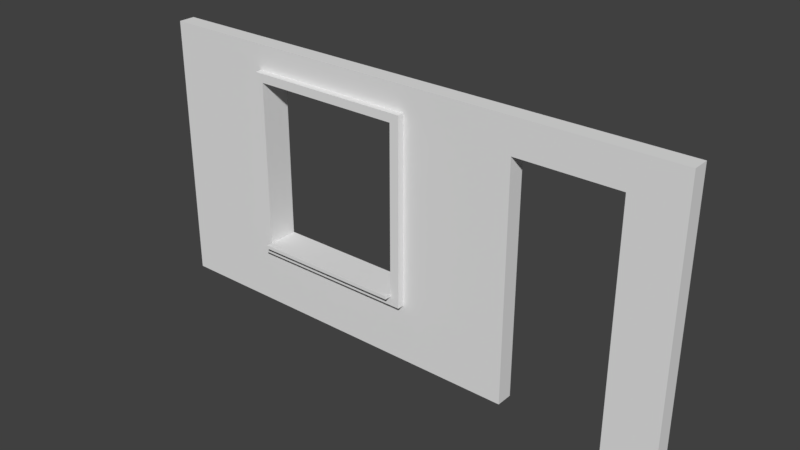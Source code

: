 # Source: SM_Wall_Outdoor_Shutters_8x8x0.25.blend  (saved by Blender 2.79.0; exported with 4.5.12 LTS)
import bpy
from mathutils import Matrix  # noqa: F401  (used for matrix-valued properties, if any)

bpy.ops.wm.read_factory_settings(use_empty=True)
scene = bpy.context.scene
scene.name = 'Scene'

# ---- collections
col_collection_1 = bpy.data.collections.new('Collection 1'); scene.collection.children.link(col_collection_1)

# ---- world
world_world = bpy.data.worlds.new('World'); scene.world = world_world
world_world.color = (0.05088, 0.05088, 0.05088)
world_world.use_sun_shadow = False
world_world.sun_shadow_jitter_overblur = 0.0
world_world.cycles.sampling_method = 'MANUAL'

# ---- meshes
me_vert = bpy.data.meshes.new('Vert')
me_vert.from_pydata([(0.9543, 0.005729, 7.65e-05), (0.9543, 4.006, 7.65e-05), (3.954, 0.005729, 7.65e-05), (3.954, 4.006, 7.65e-05), (0.9543, 2.006, 7.65e-05), (3.954, 2.006, 7.65e-05), (3.204, 0.005729, -0.2499), (2.454, 4.006, 7.65e-05), (2.454, 0.005729, 7.65e-05), (0.9543, 1.006, 7.65e-05), (0.9543, 3.006, 7.65e-05), (0.9543, 4.006, -0.2499), (0.9543, 2.506, -0.2499), (3.954, 1.006, 7.65e-05), (3.954, 3.006, 7.65e-05), (3.954, 4.006, -0.2499), (1.704, 1.056, 0.2002), (1.704, 4.006, -0.2499), (1.704, 4.006, 7.65e-05), (3.204, 0.005729, 7.65e-05), (0.9543, 0.5057, 7.65e-05), (4.704, 4.006, 7.65e-05), (0.9543, 2.506, 7.65e-05), (4.704, 4.006, -0.2499), (3.954, 0.5057, 7.65e-05), (3.954, 2.506, 7.65e-05), (4.704, 0.005729, 7.65e-05), (3.204, 4.006, 7.65e-05), (1.704, 0.005729, 7.65e-05), (0.9543, 1.506, 7.65e-05), (0.9543, 3.506, 7.65e-05), (4.704, 2.006, 7.65e-05), (1.704, 2.006, 7.65e-05), (3.954, 1.506, 7.65e-05), (3.954, 3.506, 7.65e-05), (1.704, 3.006, 7.65e-05), (2.454, 3.506, 7.65e-05), (1.704, 1.006, 0.2002), (1.704, 1.006, 7.65e-05), (2.454, 0.5057, 7.65e-05), (0.9543, 0.005729, -0.2499), (4.704, 1.006, 7.65e-05), (4.704, 3.006, 7.65e-05), (4.704, 3.506, 7.65e-05), (4.704, 2.506, 7.65e-05), (4.704, 1.506, 7.65e-05), (4.704, 0.5057, 7.65e-05), (1.704, 1.506, 7.65e-05), (1.704, 0.5057, 7.65e-05), (3.204, 0.5057, 7.65e-05), (1.704, 3.506, 7.65e-05), (1.704, 2.506, 7.65e-05), (0.9543, 0.5057, -0.2499), (3.204, 3.506, 7.65e-05), (3.954, 0.005729, -0.2499), (0.9543, 2.006, -0.2499), (3.954, 0.5057, -0.2499), (3.954, 2.506, -0.2499), (3.954, 2.006, -0.2499), (3.204, 4.006, -0.2499), (2.454, 4.006, -0.2499), (1.704, 0.005729, -0.2499), (2.454, 0.005729, -0.2499), (0.9543, 1.506, -0.2499), (0.9543, 1.006, -0.2499), (0.9543, 3.506, -0.2499), (0.9543, 3.006, -0.2499), (3.954, 1.506, -0.2499), (3.954, 1.006, -0.2499), (3.954, 3.506, -0.2499), (3.954, 3.006, -0.2499), (3.204, 1.006, -0.2499), (1.704, 1.006, -0.2499), (2.454, 1.006, -0.2499), (2.454, 0.5057, -0.2499), (4.704, 0.005729, -0.2499), (4.704, 2.006, -0.2499), (1.704, 2.006, -0.2499), (1.704, 3.006, -0.2499), (2.454, 3.506, -0.2499), (4.704, 1.006, -0.2499), (4.704, 3.006, -0.2499), (4.704, 3.487, -0.2499), (4.704, 2.506, -0.2499), (4.704, 1.506, -0.2499), (4.704, 0.5057, -0.2499), (1.704, 1.506, -0.2499), (1.704, 0.5057, -0.2499), (3.204, 0.5057, -0.2499), (1.704, 3.506, -0.2499), (1.704, 2.506, -0.2499), (3.204, 3.506, -0.2499), (0.9543, 0.8718, 7.65e-05), (3.954, 0.8718, 7.65e-05), (2.454, 0.8718, 7.65e-05), (3.954, 0.8718, -0.2499), (4.704, 0.8718, 7.65e-05), (1.704, 0.8718, 7.65e-05), (3.204, 0.8718, 7.65e-05), (0.9543, 0.8718, -0.2499), (2.454, 0.8718, -0.2499), (4.704, 0.8718, -0.2499), (1.704, 0.8718, -0.2499), (3.204, 0.8718, -0.2499), (0.9543, 3.635, -0.2499), (0.9543, 3.635, 7.65e-05), (3.954, 3.635, 7.65e-05), (2.454, 3.635, 7.65e-05), (4.704, 3.635, 7.65e-05), (1.704, 3.635, 7.65e-05), (3.204, 3.635, 7.65e-05), (3.954, 3.635, -0.2499), (2.454, 3.635, -0.2499), (4.704, 3.616, -0.2499), (1.704, 3.635, -0.2499), (3.204, 3.635, -0.2499), (1.582, 4.006, 7.65e-05), (1.582, 0.005729, -0.2499), (1.582, 0.005729, 7.65e-05), (1.582, 2.006, 7.65e-05), (1.582, 3.006, 7.65e-05), (1.582, 1.006, 7.65e-05), (1.582, 4.006, -0.2499), (1.582, 1.506, 7.65e-05), (1.582, 0.5057, 7.65e-05), (1.582, 3.506, 7.65e-05), (1.582, 2.506, 7.65e-05), (1.582, 2.006, -0.2499), (1.582, 3.006, -0.2499), (1.582, 1.006, -0.2499), (1.582, 1.506, -0.2499), (1.582, 0.5057, -0.2499), (1.582, 3.506, -0.2499), (1.582, 2.506, -0.2499), (1.582, 0.8718, -0.2499), (1.582, 0.8718, 7.65e-05), (1.582, 3.635, 7.65e-05), (1.582, 3.635, -0.2499), (4.092, 4.006, 7.65e-05), (4.092, 2.006, -0.2499), (4.092, 0.005729, 7.65e-05), (4.092, 2.006, 7.65e-05), (4.092, 0.005729, -0.2499), (4.092, 1.006, 7.65e-05), (4.092, 3.006, 7.65e-05), (4.092, 4.006, -0.2499), (4.092, 3.506, 7.65e-05), (4.092, 2.506, 7.65e-05), (4.092, 1.506, 7.65e-05), (4.092, 0.5057, 7.65e-05), (4.092, 1.006, -0.2499), (4.092, 3.006, -0.2499), (4.092, 3.506, -0.2499), (4.092, 2.506, -0.2499), (4.092, 1.506, -0.2499), (4.092, 0.5057, -0.2499), (4.092, 0.8718, -0.2499), (4.092, 0.8718, 7.65e-05), (4.092, 3.635, 7.65e-05), (4.092, 3.635, -0.2499), (3.954, 2.506, 0.1002), (3.954, 2.006, 0.1002), (3.954, 1.506, 0.1002), (3.954, 1.006, 0.1002), (3.954, 3.506, 0.1002), (3.954, 3.006, 0.1002), (3.204, 1.006, 0.1002), (1.704, 1.006, 0.1002), (2.454, 1.006, 0.1002), (1.582, 2.006, 0.1002), (1.704, 2.006, 0.1002), (3.954, 3.635, 0.1002), (1.582, 3.006, 0.1002), (1.704, 3.006, 0.1002), (2.454, 3.635, 0.1002), (2.454, 3.506, 0.1002), (1.582, 1.006, 0.1002), (1.582, 1.506, 0.1002), (1.704, 1.506, 0.1002), (1.704, 3.506, 0.1002), (1.582, 3.506, 0.1002), (1.704, 3.635, 0.1002), (1.582, 2.506, 0.1002), (1.704, 2.506, 0.1002), (3.204, 3.506, 0.1002), (3.204, 3.635, 0.1002), (3.954, 0.8718, 0.1002), (2.454, 0.8718, 0.1002), (1.704, 0.8718, 0.1002), (3.204, 0.8718, 0.1002), (4.092, 0.8718, 0.1002), (4.092, 3.635, 0.1002), (1.582, 0.8718, 0.1002), (1.582, 3.635, 0.1002), (4.092, 2.006, 0.1002), (4.092, 1.006, 0.1002), (4.092, 3.006, 0.1002), (4.092, 3.506, 0.1002), (4.092, 2.506, 0.1002), (4.092, 1.506, 0.1002), (3.204, 1.056, -0.2499), (3.954, 1.056, -0.2499), (3.204, 1.056, 7.649e-05), (3.954, 1.056, 7.649e-05), (1.704, 1.056, 7.649e-05), (2.454, 1.056, 7.649e-05), (2.454, 1.056, 0.1002), (1.704, 1.056, 0.1002), (1.704, 1.056, -0.2499), (2.454, 1.056, -0.2499), (3.954, 1.056, 0.1002), (3.204, 1.056, 0.1002), (2.454, 1.056, 0.2002), (2.454, 1.006, 0.2002), (3.204, 1.006, 0.2002), (3.204, 1.056, 0.2002), (3.954, 1.006, 0.2002), (3.954, 1.056, 0.2002), (3.204, 1.006, -0.3499), (3.954, 1.006, -0.3499), (1.704, 1.006, -0.3499), (1.704, 1.056, -0.3499), (3.954, 1.056, -0.3499), (3.204, 1.056, -0.3499), (2.454, 1.006, -0.3499), (2.454, 1.056, -0.3499), (-0.04568, 0.5057, 7.65e-05), (-0.04568, 0.005729, 7.65e-05), (-0.04568, 2.506, 7.65e-05), (-0.04568, 2.006, 7.65e-05), (-0.04568, 1.506, 7.65e-05), (-0.04568, 1.006, 7.65e-05), (-0.04568, 3.506, 7.65e-05), (-0.04568, 3.006, 7.65e-05), (-0.04568, 3.635, -0.2499), (-0.04568, 3.506, -0.2499), (-0.04568, 2.006, -0.2499), (-0.04568, 1.506, -0.2499), (-0.04568, 3.006, -0.2499), (-0.04568, 1.006, -0.2499), (-0.04568, 0.8718, 7.65e-05), (-0.04568, 3.635, 7.65e-05), (-0.04568, 2.506, -0.2499), (-0.04568, 0.5057, -0.2499), (-0.04568, 0.005729, -0.2499), (-0.04568, 0.8718, -0.2499), (-0.04568, 4.006, -0.2499), (-0.04568, 4.006, 7.65e-05), (7.204, 0.005729, 7.65e-05), (7.954, 0.005729, 7.65e-05), (7.954, 3.635, 7.65e-05), (7.954, 4.006, 7.65e-05), (7.954, 1.506, 7.65e-05), (7.954, 2.006, 7.65e-05), (7.204, 2.006, 7.65e-05), (7.954, 2.506, 7.65e-05), (7.954, 3.006, 7.65e-05), (7.954, 0.5057, 7.65e-05), (7.954, 1.006, 7.65e-05), (7.204, 4.006, 7.65e-05), (6.454, 4.006, 7.65e-05), (7.954, 4.006, -0.2499), (7.204, 4.006, -0.2499), (7.954, 0.005729, -0.2499), (7.954, 0.5057, -0.2499), (7.204, 1.006, 7.65e-05), (6.454, 4.006, -0.2499), (7.204, 3.006, 7.65e-05), (7.954, 1.006, -0.2499), (7.954, 3.506, 7.65e-05), (5.704, 4.006, 7.65e-05), (7.954, 2.506, -0.2499), (7.954, 3.006, -0.2499), (7.954, 2.006, -0.2499), (7.204, 2.006, -0.2499), (6.454, 3.635, 7.65e-05), (6.454, 3.506, 7.65e-05), (5.704, 3.506, 7.65e-05), (5.704, 3.006, 7.65e-05), (5.704, 3.635, 7.65e-05), (7.954, 1.506, -0.2499), (5.704, 2.506, 7.65e-05), (5.704, 2.006, 7.65e-05), (7.204, 2.506, 7.65e-05), (5.704, 1.506, 7.65e-05), (5.704, 1.006, 7.65e-05), (5.704, 0.5057, 7.65e-05), (5.704, 0.005729, 7.65e-05), (5.704, 0.8718, 7.65e-05), (7.204, 0.5057, 7.65e-05), (7.954, 3.635, -0.2499), (5.704, 4.006, -0.2499), (7.954, 3.506, -0.2499), (7.204, 3.006, -0.2499), (7.204, 1.006, -0.2499), (7.204, 1.506, 7.65e-05), (7.204, 0.005729, -0.2499), (7.204, 3.506, 7.65e-05), (7.204, 3.635, 7.65e-05), (6.454, 3.635, -0.2499), (6.454, 3.506, -0.2499), (5.704, 3.506, -0.2499), (5.704, 3.006, -0.2499), (5.704, 3.635, -0.2499), (5.704, 2.506, -0.2499), (5.704, 2.006, -0.2499), (7.204, 2.506, -0.2499), (5.704, 1.506, -0.2499), (5.704, 1.006, -0.2499), (5.704, 0.5057, -0.2499), (5.704, 0.005729, -0.2499), (5.704, 0.8718, -0.2499), (7.204, 0.5057, -0.2499), (7.204, 1.506, -0.2499), (7.204, 3.506, -0.2499), (7.204, 3.635, -0.2499), (3.954, 3.506, -0.2999), (3.954, 3.006, -0.2999), (3.954, 1.506, -0.2999), (3.954, 1.006, -0.2999), (3.954, 2.506, -0.2999), (3.954, 2.006, -0.2999), (1.588, 1.999, -0.3169), (1.704, 2.006, -0.2999), (3.954, 3.635, -0.2999), (1.589, 3.003, -0.315), (1.704, 3.006, -0.2999), (2.454, 3.635, -0.2999), (2.454, 3.506, -0.2999), (1.588, 0.9943, -0.3214), (1.704, 1.006, -0.2999), (1.582, 1.506, -0.2999), (1.704, 1.506, -0.2999), (1.704, 3.506, -0.2999), (1.582, 3.506, -0.2999), (1.704, 3.635, -0.2999), (1.582, 2.506, -0.2999), (1.704, 2.506, -0.2999), (3.204, 3.506, -0.2999), (3.204, 3.635, -0.2999), (1.582, 3.635, -0.2999), (4.065, 2.009, -0.3204), (4.093, 0.9957, -0.3168), (4.034, 3.011, -0.3227), (4.074, 3.506, -0.2999), (4.073, 2.506, -0.2999), (4.077, 1.506, -0.2999), (4.077, 3.635, -0.2999), (3.954, 3.506, -0.3499), (3.954, 3.006, -0.3499), (3.954, 1.506, -0.3499), (3.954, 1.006, -0.3499), (3.954, 2.506, -0.3499), (3.954, 2.006, -0.3499), (1.595, 1.991, -0.3887), (1.704, 2.006, -0.3499), (3.954, 3.635, -0.3499), (1.597, 3.0, -0.3844), (1.704, 3.006, -0.3499), (2.454, 3.635, -0.3499), (2.454, 3.506, -0.3499), (1.595, 0.9796, -0.3989), (1.704, 1.006, -0.3499), (1.582, 1.506, -0.3499), (1.704, 1.506, -0.3499), (1.704, 3.506, -0.3499), (1.582, 3.506, -0.3499), (1.704, 3.635, -0.3499), (1.582, 2.506, -0.3499), (1.704, 2.506, -0.3499), (3.204, 3.506, -0.3499), (3.204, 3.635, -0.3499), (1.582, 3.635, -0.3499), (4.033, 2.012, -0.3968), (4.042, 0.9782, -0.3977), (4.029, 3.019, -0.4021), (4.052, 3.506, -0.3499), (4.048, 2.506, -0.3499), (4.058, 1.506, -0.3499), (4.059, 3.635, -0.3499), (0.9543, 3.506, -0.2499), (0.9543, 3.006, -0.2499), (1.582, 3.006, -0.2499), (1.582, 3.506, -0.2499), (0.9543, 3.506, -0.3499), (0.9685, 3.0, -0.3844), (1.597, 3.0, -0.3844), (1.582, 3.506, -0.3499), (0.9543, 1.506, -0.3499), (0.9673, 0.9796, -0.3989), (1.595, 0.9796, -0.3989), (1.582, 1.506, -0.3499), (0.9543, 2.506, -0.3499), (0.9698, 1.984, -0.3887), (1.595, 1.991, -0.3887), (1.582, 2.506, -0.3499), (0.9543, 3.006, -0.3499), (0.9543, 2.506, -0.3499), (1.582, 3.006, -0.3499), (1.582, 2.506, -0.3499), (0.9592, 1.993, -0.3499), (0.9543, 1.506, -0.3499), (1.582, 2.006, -0.3499), (1.582, 1.506, -0.3499), (4.029, 3.019, -0.4021), (4.655, 3.014, -0.4021), (4.052, 3.506, -0.3499), (4.664, 3.487, -0.3499), (4.033, 2.012, -0.3968), (4.645, 2.012, -0.3968), (4.048, 2.506, -0.3499), (4.661, 2.506, -0.3499), (4.042, 0.9782, -0.3977), (4.654, 0.9782, -0.3977), (4.058, 1.506, -0.3499), (4.671, 1.506, -0.3499), (3.998, 3.006, -0.3499), (4.656, 2.992, -0.3499), (4.048, 2.506, -0.3499), (4.661, 2.506, -0.3499), (4.038, 2.006, -0.3499), (4.651, 2.006, -0.3499), (4.058, 1.506, -0.3499), (4.671, 1.506, -0.3499), (0.9582, 3.635, -0.2499), (0.9582, 3.506, -0.2499), (0.9582, 3.506, -0.2999), (0.9582, 3.506, -0.3499), (0.9582, 3.635, -0.2999), (0.9582, 3.635, -0.3499), (4.703, 3.616, -0.251), (4.703, 3.487, -0.251), (4.688, 3.616, -0.301), (4.685, 3.487, -0.301), (4.67, 3.616, -0.351), (4.663, 3.487, -0.351)], [], [(137, 122, 17, 114), (110, 106, 3, 27), (111, 159, 347, 324), (100, 73, 71, 103), (109, 107, 7, 18), (126, 119, 169, 182), (5, 33, 162, 161), (62, 74, 88, 6), (83, 153, 418, 419), (153, 83, 411, 410), (159, 145, 23, 113), (144, 42, 43, 146), (158, 108, 21, 138), (82, 81, 405, 407), (141, 31, 44, 147), (147, 44, 42, 144), (143, 41, 45, 148), (148, 45, 31, 141), (102, 72, 73, 100), (140, 26, 46, 149), (157, 96, 41, 143), (103, 71, 68, 95), (114, 17, 60, 112), (6, 88, 56, 54), (36, 53, 184, 175), (135, 97, 188, 192), (28, 8, 39, 48), (118, 28, 48, 124), (120, 126, 182, 172), (19, 2, 24, 49), (8, 19, 49, 39), (53, 34, 164, 184), (134, 129, 72, 102), (144, 146, 197, 196), (136, 109, 18, 116), (117, 131, 87, 61), (110, 107, 174, 185), (98, 93, 186, 189), (61, 87, 74, 62), (86, 72, 330, 332), (89, 78, 326, 333), (156, 150, 80, 101), (107, 110, 27, 7), (142, 155, 85, 75), (76, 84, 423, 421), (150, 154, 414, 412), (115, 59, 15, 111), (70, 69, 316, 317), (428, 429, 427, 426, 425, 424), (112, 60, 59, 115), (50, 35, 78, 89), (7, 27, 59, 60), (8, 28, 61, 62), (73, 72, 220, 224), (18, 7, 60, 17), (104, 65, 235, 234), (19, 8, 62, 6), (51, 32, 77, 90), (40, 0, 227, 244), (35, 51, 90, 78), (92, 9, 231, 240), (64, 99, 245, 239), (13, 33, 67, 68), (14, 34, 69, 70), (34, 53, 91, 69), (53, 36, 79, 91), (25, 14, 70, 57), (140, 2, 54, 142), (26, 75, 310, 287), (80, 84, 307, 308), (96, 46, 286, 288), (47, 38, 72, 86), (82, 113, 303, 301), (27, 3, 15, 59), (72, 38, 204, 208), (116, 18, 17, 122), (32, 47, 86, 77), (118, 0, 40, 117), (208, 209, 225, 221), (2, 19, 6, 54), (46, 26, 287, 286), (65, 66, 238, 235), (1, 11, 246, 247), (81, 82, 301, 302), (108, 43, 277, 279), (41, 96, 288, 285), (138, 21, 23, 145), (29, 4, 229, 230), (43, 42, 278, 277), (10, 30, 232, 233), (85, 101, 311, 309), (101, 80, 308, 311), (31, 45, 284, 282), (33, 5, 58, 67), (75, 85, 309, 310), (113, 23, 291, 303), (5, 25, 57, 58), (36, 50, 89, 79), (83, 81, 302, 304), (0, 20, 226, 227), (155, 156, 101, 85), (131, 134, 102, 87), (39, 49, 98, 94), (124, 48, 97, 135), (88, 103, 95, 56), (149, 46, 96, 157), (87, 102, 100, 74), (48, 39, 94, 97), (49, 24, 93, 98), (74, 100, 103, 88), (55, 63, 237, 236), (42, 44, 281, 278), (23, 21, 270, 291), (79, 89, 333, 328), (21, 108, 279, 270), (45, 41, 285, 284), (72, 129, 329, 330), (97, 94, 187, 188), (123, 121, 176, 177), (58, 57, 320, 321), (76, 83, 304, 305), (146, 43, 108, 158), (152, 159, 113, 82), (44, 31, 282, 281), (141, 147, 198, 194), (51, 35, 173, 183), (151, 153, 345, 343), (84, 76, 305, 307), (65, 104, 137, 132), (30, 125, 136, 105), (20, 124, 135, 92), (52, 99, 134, 131), (28, 118, 117, 61), (1, 116, 122, 11), (66, 128, 398, 396), (12, 133, 395, 392), (130, 129, 390, 391), (55, 127, 402, 400), (22, 126, 120, 10), (4, 119, 126, 22), (40, 52, 131, 117), (105, 136, 116, 1), (10, 120, 125, 30), (99, 64, 129, 134), (92, 135, 121, 9), (0, 118, 124, 20), (29, 123, 119, 4), (9, 121, 123, 29), (66, 65, 380, 381), (104, 11, 122, 137), (139, 154, 346, 341), (146, 158, 191, 197), (24, 149, 157, 93), (56, 95, 156, 155), (3, 138, 145, 15), (26, 140, 142, 75), (68, 67, 318, 319), (153, 139, 341, 345), (54, 56, 155, 142), (95, 68, 150, 156), (201, 68, 219, 222), (2, 140, 149, 24), (119, 123, 177, 169), (147, 144, 196, 198), (93, 157, 190, 186), (32, 51, 183, 170), (154, 150, 342, 346), (106, 158, 138, 3), (38, 167, 207, 204), (111, 15, 145, 159), (114, 112, 327, 335), (130, 127, 322, 331), (189, 186, 163, 166), (188, 187, 168, 167), (176, 167, 178, 177), (177, 178, 170, 169), (192, 188, 167, 176), (187, 189, 166, 168), (172, 173, 179, 180), (169, 170, 183, 182), (182, 183, 173, 172), (175, 184, 185, 174), (180, 179, 181, 193), (179, 175, 174, 181), (184, 164, 171, 185), (164, 197, 191, 171), (186, 190, 195, 163), (162, 199, 194, 161), (163, 195, 199, 162), (160, 198, 196, 165), (161, 194, 198, 160), (165, 196, 197, 164), (33, 13, 163, 162), (158, 106, 171, 191), (50, 36, 175, 179), (109, 136, 193, 181), (34, 14, 165, 164), (35, 50, 179, 173), (14, 25, 160, 165), (25, 5, 161, 160), (157, 143, 195, 190), (125, 120, 172, 180), (107, 109, 181, 174), (136, 125, 180, 193), (94, 98, 189, 187), (38, 47, 178, 167), (106, 110, 185, 171), (47, 32, 170, 178), (148, 141, 194, 199), (121, 135, 192, 176), (143, 148, 199, 195), (168, 166, 214, 213), (205, 202, 200, 209), (202, 203, 201, 200), (204, 205, 209, 208), (205, 204, 207, 206), (203, 202, 211, 210), (202, 205, 206, 211), (163, 13, 203, 210), (13, 68, 201, 203), (163, 210, 217, 216), (207, 167, 37, 16), (213, 214, 215, 212), (214, 216, 217, 215), (37, 213, 212, 16), (206, 207, 16, 212), (166, 163, 216, 214), (211, 206, 212, 215), (210, 211, 215, 217), (167, 168, 213, 37), (218, 224, 225, 223), (224, 220, 221, 225), (219, 218, 223, 222), (68, 71, 218, 219), (200, 201, 222, 223), (71, 73, 224, 218), (72, 208, 221, 220), (209, 200, 223, 225), (231, 230, 237, 239), (240, 231, 239, 245), (233, 232, 235, 238), (228, 233, 238, 242), (230, 229, 236, 237), (227, 226, 243, 244), (241, 247, 246, 234), (229, 228, 242, 236), (226, 240, 245, 243), (232, 241, 234, 235), (99, 52, 243, 245), (4, 22, 228, 229), (20, 92, 240, 226), (30, 105, 241, 232), (52, 40, 244, 243), (11, 104, 234, 246), (66, 12, 242, 238), (63, 64, 239, 237), (9, 29, 230, 231), (105, 1, 247, 241), (12, 55, 236, 242), (22, 10, 233, 228), (298, 250, 251, 259), (295, 252, 253, 254), (289, 257, 258, 265), (274, 306, 271, 273), (283, 255, 256, 267), (279, 275, 260, 270), (254, 253, 255, 283), (303, 291, 266, 299), (306, 293, 272, 271), (312, 294, 268, 264), (248, 249, 257, 289), (296, 312, 264, 263), (265, 258, 252, 295), (313, 274, 273, 280), (267, 256, 269, 297), (315, 262, 261, 290), (275, 298, 259, 260), (294, 313, 280, 268), (293, 314, 292, 272), (299, 266, 262, 315), (254, 283, 306, 274), (283, 267, 293, 306), (256, 255, 271, 272), (269, 256, 272, 292), (284, 285, 308, 307), (282, 284, 307, 305), (258, 257, 264, 268), (260, 259, 262, 266), (252, 258, 268, 280), (286, 287, 310, 309), (270, 260, 266, 291), (288, 286, 309, 311), (248, 289, 312, 296), (289, 265, 294, 312), (249, 248, 296, 263), (255, 253, 273, 271), (250, 269, 292, 290), (276, 277, 301, 300), (277, 278, 302, 301), (257, 249, 263, 264), (253, 252, 280, 273), (259, 251, 261, 262), (265, 295, 313, 294), (281, 282, 305, 304), (295, 254, 274, 313), (278, 281, 304, 302), (297, 276, 300, 314), (267, 297, 314, 293), (285, 288, 311, 308), (251, 250, 290, 261), (300, 299, 315, 314), (276, 297, 298, 275), (314, 315, 290, 292), (301, 303, 299, 300), (277, 276, 275, 279), (297, 269, 250, 298), (430, 431, 433, 435, 434, 432), (328, 333, 365, 360), (340, 335, 367, 372), (324, 347, 379, 356), (323, 332, 364, 355), (335, 327, 359, 367), (332, 330, 362, 364), (339, 324, 356, 371), (327, 339, 371, 359), (330, 329, 361, 362), (338, 328, 360, 370), (342, 319, 351, 374), (316, 338, 370, 348), (326, 337, 369, 358), (325, 334, 366, 357), (137, 114, 335, 340), (112, 115, 339, 327), (77, 86, 332, 323), (379, 347, 432, 434), (90, 77, 323, 337), (78, 90, 337, 326), (57, 70, 317, 320), (133, 128, 325, 336), (69, 91, 338, 316), (115, 111, 324, 339), (152, 151, 343, 344), (128, 132, 334, 325), (127, 133, 336, 322), (91, 79, 328, 338), (150, 68, 319, 342), (67, 58, 321, 318), (129, 130, 331, 329), (357, 366, 365, 358), (363, 354, 355, 364), (361, 363, 364, 362), (354, 368, 369, 355), (368, 357, 358, 369), (360, 359, 371, 370), (370, 371, 356, 348), (365, 367, 359, 360), (366, 372, 367, 365), (348, 356, 379, 376), (351, 350, 378, 374), (350, 353, 373, 378), (349, 348, 376, 375), (353, 352, 377, 373), (352, 349, 375, 377), (317, 316, 348, 349), (137, 340, 428, 424), (346, 342, 374, 378), (319, 318, 350, 351), (336, 325, 357, 368), (333, 326, 358, 365), (341, 346, 378, 373), (320, 317, 349, 352), (322, 336, 368, 354), (344, 343, 375, 376), (321, 320, 352, 353), (329, 331, 363, 361), (345, 341, 373, 377), (331, 322, 354, 363), (337, 323, 355, 369), (343, 345, 377, 375), (318, 321, 353, 350), (382, 381, 385, 386), (132, 128, 382, 383), (65, 132, 383, 380), (128, 66, 381, 382), (385, 384, 387, 386), (380, 383, 387, 384), (381, 380, 384, 385), (383, 382, 386, 387), (389, 388, 391, 390), (129, 64, 389, 390), (64, 63, 388, 389), (63, 130, 391, 388), (393, 392, 395, 394), (127, 55, 393, 394), (55, 12, 392, 393), (133, 127, 394, 395), (397, 396, 398, 399), (133, 12, 397, 399), (128, 133, 399, 398), (12, 66, 396, 397), (401, 400, 402, 403), (127, 130, 403, 402), (63, 55, 400, 401), (130, 63, 401, 403), (404, 406, 407, 405), (81, 151, 404, 405), (152, 82, 407, 406), (151, 152, 406, 404), (408, 410, 411, 409), (76, 139, 408, 409), (83, 76, 409, 411), (139, 153, 410, 408), (412, 414, 415, 413), (154, 84, 415, 414), (80, 150, 412, 413), (84, 80, 413, 415), (418, 416, 417, 419), (153, 151, 416, 418), (151, 81, 417, 416), (81, 83, 419, 417), (422, 420, 421, 423), (139, 76, 421, 420), (84, 154, 422, 423), (154, 139, 420, 422), (366, 334, 426, 427), (372, 366, 427, 429), (334, 132, 425, 426), (340, 372, 429, 428), (132, 137, 424, 425), (376, 379, 434, 435), (344, 376, 435, 433), (152, 344, 433, 431), (347, 159, 430, 432), (159, 152, 431, 430)])
me_vert.use_remesh_preserve_volume = False
me_vert.use_remesh_preserve_attributes = False
me_vert.use_mirror_vertex_groups = False
me_vert.update()

# ---- objects
ob_sm_wall_outside_shutters_8x8x0_25 = bpy.data.objects.new('SM_Wall_Outside_Shutters_8x8x0.25', me_vert)

# ---- transforms, parenting, visibility, modifiers, constraints
ob_sm_wall_outside_shutters_8x8x0_25.location = (0.06188, -0.2563, 0.02046)
ob_sm_wall_outside_shutters_8x8x0_25.rotation_euler = (1.571, -0.0, 0.0)
ob_sm_wall_outside_shutters_8x8x0_25.lineart.crease_threshold = 0.0

# ---- collection membership
col_collection_1.objects.link(ob_sm_wall_outside_shutters_8x8x0_25)

# ---- scene / render settings (as saved in the file)
scene.frame_start = 1; scene.frame_end = 250; scene.frame_set(1)
scene.render.engine = 'BLENDER_EEVEE_NEXT'
scene.render.resolution_percentage = 50
scene.render.dither_intensity = 0.0
scene.cycles.use_denoising = False
scene.cycles.samples = 128
scene.cycles.sampling_pattern = 'TABULATED_SOBOL'
scene.cycles.use_adaptive_sampling = False
scene.cycles.use_light_tree = False
scene.cycles.blur_glossy = 0.0
scene.cycles.sample_clamp_indirect = 0.0
scene.view_settings.view_transform = 'Standard'
bpy.context.view_layer.update()

# ---- added for rendering (the .blend has no active camera and no usable light): camera, sun
cam_auto = bpy.data.cameras.new('AutoCamera')
cam_auto.lens = 50.0
cam_auto.sensor_width = 36.0
cam_auto.clip_end = 1000.0
ob_auto_camera = bpy.data.objects.new('AutoCamera', cam_auto)
scene.collection.objects.link(ob_auto_camera)
ob_auto_camera.location = (12.3104, -10.1083, 8.66155)
ob_auto_camera.rotation_euler = (1.09748, -7.21219e-08, 0.694738)
scene.camera = ob_auto_camera
light_auto_sun = bpy.data.lights.new('AutoSun', 'SUN')
light_auto_sun.energy = 3.0
light_auto_sun.angle = 0.0523599
ob_auto_sun = bpy.data.objects.new('AutoSun', light_auto_sun)
scene.collection.objects.link(ob_auto_sun)
ob_auto_sun.rotation_euler = (0.872665, 0.174533, 0.523599)
bpy.context.view_layer.update()
